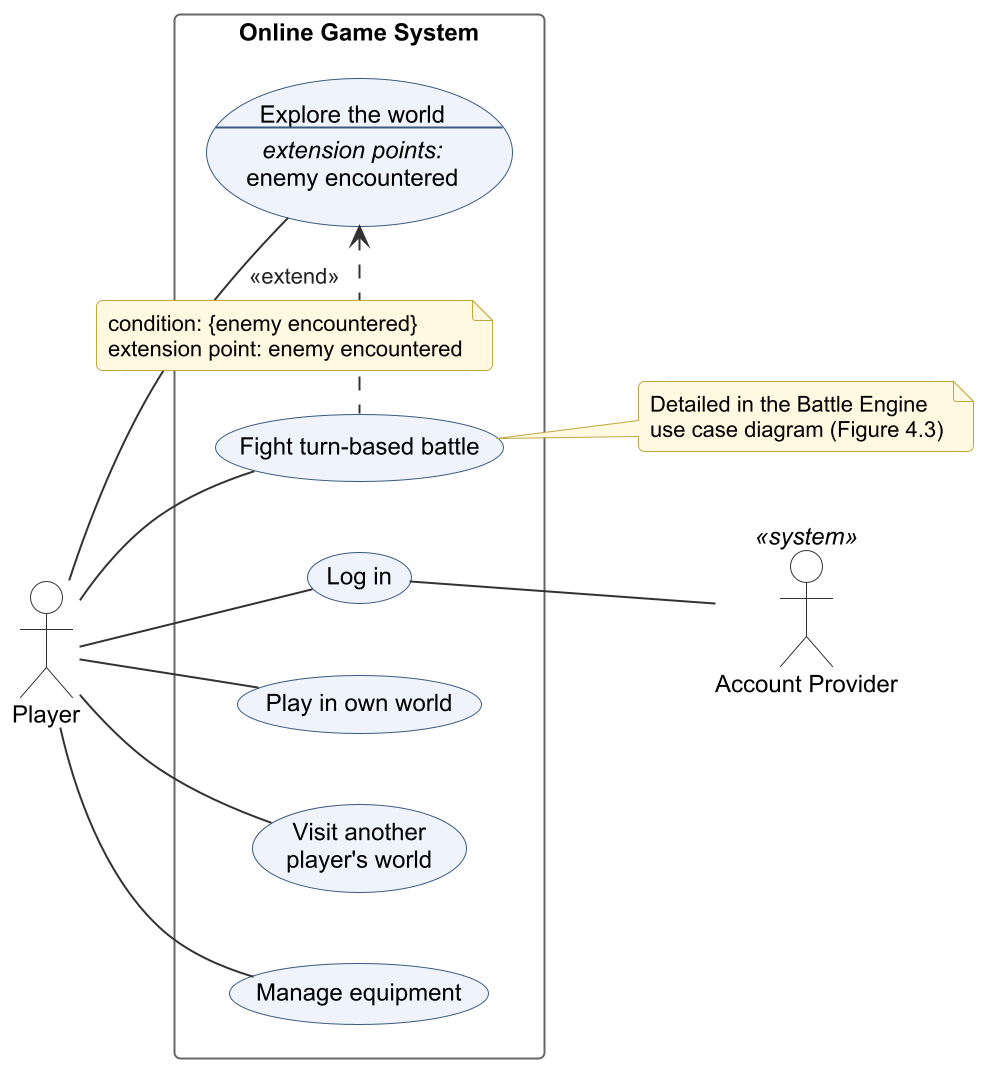

The diagram above was rendered by PlantUML. Its source (embedded in the PNG):
@startuml 02_uc_game
skinparamlocked dpi 192
!include style.iuml
left to right direction

actor Player as P

rectangle "Online Game System" {
  usecase "Log in" as UC1
  usecase "Play in own world" as UC2
  usecase "Visit another\nplayer's world" as UC3
  usecase UC4 as "Explore the world
--
<i>extension points:</i>
enemy encountered"
  usecase "Manage equipment" as UC5
  usecase "Fight turn-based battle" as UC6
}

actor "Account Provider" as AP <<system>>

P -- UC1
P -- UC2
P -- UC3
P -- UC4
P -- UC5
P -- UC6
UC1 -- AP

UC4 <. UC6 : <<extend>>
note on link
  condition: {enemy encountered}
  extension point: enemy encountered
end note

note right of UC6
  Detailed in the Battle Engine
  use case diagram (Figure 4.3)
end note
@enduml